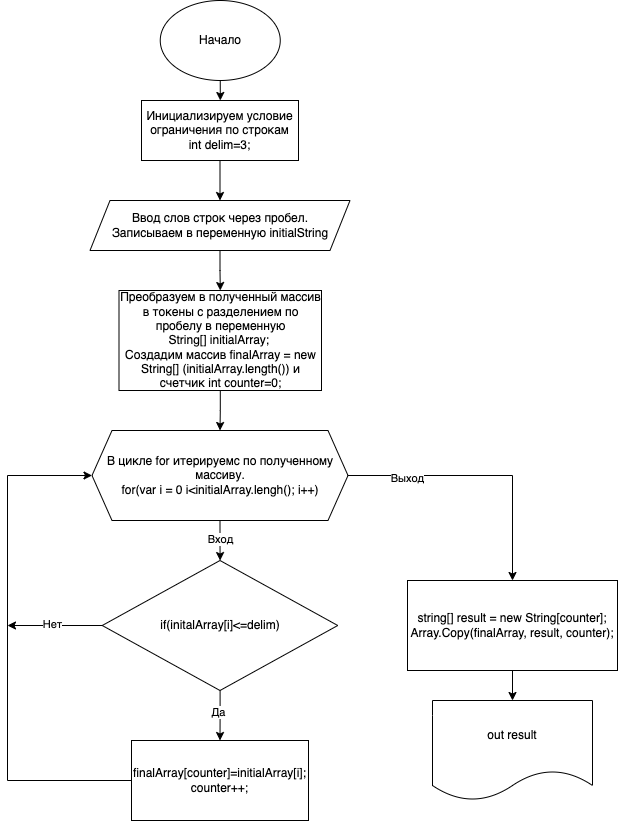

The diagram above was exported from draw.io. Its source (the exported page's mxGraphModel, read from the mxfile embedded in the PNG):
<mxGraphModel dx="1306" dy="1911" grid="1" gridSize="10" guides="1" tooltips="1" connect="1" arrows="1" fold="1" page="1" pageScale="1" pageWidth="850" pageHeight="1100" math="0" shadow="0">
  <root>
    <mxCell id="0" />
    <mxCell id="1" parent="0" />
    <mxCell id="bnjZjZjJXK_IJvpX7n8f-57" value="" style="edgeStyle=orthogonalEdgeStyle;rounded=0;orthogonalLoop=1;jettySize=auto;html=1;" parent="1" source="bnjZjZjJXK_IJvpX7n8f-2" target="bnjZjZjJXK_IJvpX7n8f-22" edge="1">
      <mxGeometry relative="1" as="geometry" />
    </mxCell>
    <mxCell id="bnjZjZjJXK_IJvpX7n8f-2" value="Начало" style="ellipse;whiteSpace=wrap;html=1;" parent="1" vertex="1">
      <mxGeometry x="312.75" y="-40" width="120" height="80" as="geometry" />
    </mxCell>
    <mxCell id="bnjZjZjJXK_IJvpX7n8f-13" value="" style="edgeStyle=orthogonalEdgeStyle;rounded=0;orthogonalLoop=1;jettySize=auto;html=1;" parent="1" source="bnjZjZjJXK_IJvpX7n8f-10" target="bnjZjZjJXK_IJvpX7n8f-11" edge="1">
      <mxGeometry relative="1" as="geometry" />
    </mxCell>
    <mxCell id="bnjZjZjJXK_IJvpX7n8f-10" value="Ввод слов строк через пробел.&lt;br&gt;Записываем в переменную initialString" style="shape=parallelogram;perimeter=parallelogramPerimeter;whiteSpace=wrap;html=1;fixedSize=1;" parent="1" vertex="1">
      <mxGeometry x="242.5" y="160" width="260" height="50" as="geometry" />
    </mxCell>
    <mxCell id="bnjZjZjJXK_IJvpX7n8f-16" value="" style="edgeStyle=orthogonalEdgeStyle;rounded=0;orthogonalLoop=1;jettySize=auto;html=1;" parent="1" source="bnjZjZjJXK_IJvpX7n8f-11" target="bnjZjZjJXK_IJvpX7n8f-15" edge="1">
      <mxGeometry relative="1" as="geometry" />
    </mxCell>
    <mxCell id="bnjZjZjJXK_IJvpX7n8f-11" value="Преобразуем в полученный массив в токены с разделением по пробелу в переменную&lt;br&gt;String[] initialArray;&amp;nbsp;&lt;br&gt;Создадим массив finalArray = new String[] (initialArray.length()) и счетчик int counter=0;" style="rounded=0;whiteSpace=wrap;html=1;" parent="1" vertex="1">
      <mxGeometry x="271.5" y="250" width="202.5" height="100" as="geometry" />
    </mxCell>
    <mxCell id="bnjZjZjJXK_IJvpX7n8f-23" value="" style="edgeStyle=orthogonalEdgeStyle;rounded=0;orthogonalLoop=1;jettySize=auto;html=1;" parent="1" source="bnjZjZjJXK_IJvpX7n8f-15" target="bnjZjZjJXK_IJvpX7n8f-20" edge="1">
      <mxGeometry relative="1" as="geometry" />
    </mxCell>
    <mxCell id="bnjZjZjJXK_IJvpX7n8f-50" value="Вход" style="edgeLabel;html=1;align=center;verticalAlign=middle;resizable=0;points=[];" parent="bnjZjZjJXK_IJvpX7n8f-23" vertex="1" connectable="0">
      <mxGeometry x="-0.1035" relative="1" as="geometry">
        <mxPoint as="offset" />
      </mxGeometry>
    </mxCell>
    <mxCell id="bnjZjZjJXK_IJvpX7n8f-52" style="edgeStyle=orthogonalEdgeStyle;rounded=0;orthogonalLoop=1;jettySize=auto;html=1;entryX=0.5;entryY=0;entryDx=0;entryDy=0;" parent="1" source="bnjZjZjJXK_IJvpX7n8f-15" target="bnjZjZjJXK_IJvpX7n8f-51" edge="1">
      <mxGeometry relative="1" as="geometry" />
    </mxCell>
    <mxCell id="bnjZjZjJXK_IJvpX7n8f-53" value="Выход" style="edgeLabel;html=1;align=center;verticalAlign=middle;resizable=0;points=[];" parent="bnjZjZjJXK_IJvpX7n8f-52" vertex="1" connectable="0">
      <mxGeometry x="-0.5659" y="-2" relative="1" as="geometry">
        <mxPoint x="1" as="offset" />
      </mxGeometry>
    </mxCell>
    <mxCell id="bnjZjZjJXK_IJvpX7n8f-15" value="В цикле for итерируемс по полученному массиву.&lt;br&gt;for(var i = 0 i&amp;lt;initialArray.lengh(); i++)" style="shape=hexagon;perimeter=hexagonPerimeter2;whiteSpace=wrap;html=1;fixedSize=1;" parent="1" vertex="1">
      <mxGeometry x="244.5" y="390" width="256" height="90" as="geometry" />
    </mxCell>
    <mxCell id="bnjZjZjJXK_IJvpX7n8f-25" value="" style="edgeStyle=orthogonalEdgeStyle;rounded=0;orthogonalLoop=1;jettySize=auto;html=1;" parent="1" source="bnjZjZjJXK_IJvpX7n8f-20" target="bnjZjZjJXK_IJvpX7n8f-24" edge="1">
      <mxGeometry relative="1" as="geometry" />
    </mxCell>
    <mxCell id="bnjZjZjJXK_IJvpX7n8f-26" value="Да" style="edgeLabel;html=1;align=center;verticalAlign=middle;resizable=0;points=[];" parent="bnjZjZjJXK_IJvpX7n8f-25" vertex="1" connectable="0">
      <mxGeometry x="-0.1205" y="-2" relative="1" as="geometry">
        <mxPoint as="offset" />
      </mxGeometry>
    </mxCell>
    <mxCell id="bnjZjZjJXK_IJvpX7n8f-20" value="if(initalArray[i]&amp;lt;=delim)" style="rhombus;whiteSpace=wrap;html=1;" parent="1" vertex="1">
      <mxGeometry x="254.75" y="520" width="235.5" height="130" as="geometry" />
    </mxCell>
    <mxCell id="bnjZjZjJXK_IJvpX7n8f-56" value="" style="edgeStyle=orthogonalEdgeStyle;rounded=0;orthogonalLoop=1;jettySize=auto;html=1;" parent="1" source="bnjZjZjJXK_IJvpX7n8f-22" target="bnjZjZjJXK_IJvpX7n8f-10" edge="1">
      <mxGeometry relative="1" as="geometry" />
    </mxCell>
    <mxCell id="bnjZjZjJXK_IJvpX7n8f-22" value="Инициализируем условие ограничения по строкам&lt;br&gt;int delim=3;" style="rounded=0;whiteSpace=wrap;html=1;" parent="1" vertex="1">
      <mxGeometry x="294" y="60" width="157" height="60" as="geometry" />
    </mxCell>
    <mxCell id="bnjZjZjJXK_IJvpX7n8f-35" style="edgeStyle=orthogonalEdgeStyle;rounded=0;orthogonalLoop=1;jettySize=auto;html=1;entryX=0;entryY=0.5;entryDx=0;entryDy=0;" parent="1" source="bnjZjZjJXK_IJvpX7n8f-24" target="bnjZjZjJXK_IJvpX7n8f-15" edge="1">
      <mxGeometry relative="1" as="geometry">
        <Array as="points">
          <mxPoint x="160" y="740" />
          <mxPoint x="160" y="435" />
        </Array>
      </mxGeometry>
    </mxCell>
    <mxCell id="bnjZjZjJXK_IJvpX7n8f-24" value="finalArray[counter]=initialArray[i];&lt;br&gt;counter++;" style="rounded=0;whiteSpace=wrap;html=1;" parent="1" vertex="1">
      <mxGeometry x="284" y="700" width="177" height="80" as="geometry" />
    </mxCell>
    <mxCell id="bnjZjZjJXK_IJvpX7n8f-48" value="" style="endArrow=classic;html=1;rounded=0;exitX=0;exitY=0.5;exitDx=0;exitDy=0;" parent="1" source="bnjZjZjJXK_IJvpX7n8f-20" edge="1">
      <mxGeometry width="50" height="50" relative="1" as="geometry">
        <mxPoint x="400" y="750" as="sourcePoint" />
        <mxPoint x="160" y="585" as="targetPoint" />
      </mxGeometry>
    </mxCell>
    <mxCell id="bnjZjZjJXK_IJvpX7n8f-49" value="Нет" style="edgeLabel;html=1;align=center;verticalAlign=middle;resizable=0;points=[];" parent="bnjZjZjJXK_IJvpX7n8f-48" vertex="1" connectable="0">
      <mxGeometry x="0.0501" y="-2" relative="1" as="geometry">
        <mxPoint as="offset" />
      </mxGeometry>
    </mxCell>
    <mxCell id="bnjZjZjJXK_IJvpX7n8f-55" value="" style="edgeStyle=orthogonalEdgeStyle;rounded=0;orthogonalLoop=1;jettySize=auto;html=1;" parent="1" source="bnjZjZjJXK_IJvpX7n8f-51" target="bnjZjZjJXK_IJvpX7n8f-54" edge="1">
      <mxGeometry relative="1" as="geometry" />
    </mxCell>
    <mxCell id="bnjZjZjJXK_IJvpX7n8f-51" value="string[] result = new String[counter];&lt;br&gt;Array.Copy(finalArray, result, counter);" style="rounded=0;whiteSpace=wrap;html=1;" parent="1" vertex="1">
      <mxGeometry x="560" y="540" width="210" height="90" as="geometry" />
    </mxCell>
    <mxCell id="bnjZjZjJXK_IJvpX7n8f-54" value="out result" style="shape=document;whiteSpace=wrap;html=1;boundedLbl=1;" parent="1" vertex="1">
      <mxGeometry x="585" y="660" width="160" height="100" as="geometry" />
    </mxCell>
  </root>
</mxGraphModel>